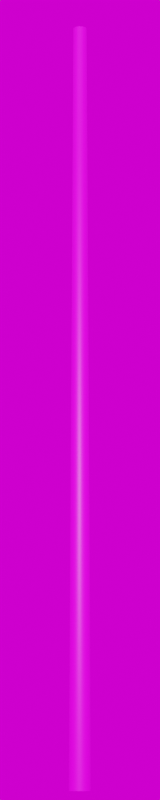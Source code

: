 # Source: Stahl_4300.blend  (saved by Blender 3.3.6; exported with 4.5.12 LTS)
import bpy
from mathutils import Matrix  # noqa: F401  (used for matrix-valued properties, if any)

bpy.ops.wm.read_factory_settings(use_empty=True)
scene = bpy.context.scene
scene.name = 'Scene'

# ---- collections
col_collection = bpy.data.collections.new('Collection'); scene.collection.children.link(col_collection)

# ---- images (referenced by path relative to the original .blend; pixels are not part of the script)
import os
ASSET_DIR = os.environ.get("B2B_ASSET_DIR", "")  # directory of the original .blend (textures are referenced by path, not embedded)
HERE = os.path.dirname(os.path.abspath(__file__))  # packed textures are extracted next to this script under _unpacked/

def load_image(name, relpath, width, height, colorspace="sRGB"):
    """Load a texture the original file referenced (path relative to the .blend, or extracted next to this script)."""
    p = next((c for c in (os.path.join(HERE, relpath), os.path.join(ASSET_DIR, relpath)) if relpath and os.path.exists(c)), "")
    if p:
        img = bpy.data.images.load(p, check_existing=True)
        img.name = name
    else:  # same state as the original file: an image datablock whose file is absent (Cycles renders it pink)
        img = bpy.data.images.new(name, width, height)
        img.source = "FILE"
        img.filepath = "//" + (relpath or name)
    img.colorspace_settings.name = colorspace
    return img
img_galvanized_metal_texture_seamless_hr_jpg_003 = load_image('galvanized-metal-texture-seamless-hr.jpg.003', 'galvanized-metal-texture-seamless-hr.jpg', 1024, 1024, 'sRGB')
img_kloofendal_48d_partly_cloudy_puresky_8k_hdr = load_image('kloofendal_48d_partly_cloudy_puresky_8k.hdr', 'kloofendal_48d_partly_cloudy_puresky_8k.hdr', 1024, 1024, 'Linear Rec.709')

# ---- materials (node trees are filled in below, after node groups)
mat_galvanized_metall_005 = bpy.data.materials.new('galvanized_metall.005')
mat_galvanized_metall_005.roughness = 0.5

# ---- material node trees
mat_galvanized_metall_005.use_nodes = True; mat_galvanized_metall_005.node_tree.nodes.clear()
_N = mat_galvanized_metall_005.node_tree.nodes; _L = mat_galvanized_metall_005.node_tree.links
n0 = _N.new('ShaderNodeBsdfPrincipled'); n0.name = 'Principled BSDF'; n0.location = (1200, 0)
n0.distribution = 'GGX'
n0.subsurface_method = 'RANDOM_WALK_SKIN'
n0.inputs[3].default_value = 1.45
n0.inputs[27].default_value = (0.0, 0.0, 0.0, 1.0)
n0.inputs[28].default_value = 1.0
n1 = _N.new('ShaderNodeOutputMaterial'); n1.name = 'Material Output'; n1.location = (1500, 0)
n2 = _N.new('ShaderNodeTexImage'); n2.name = 'Image Texture'; n2.location = (600, 0)
n2.image = img_galvanized_metal_texture_seamless_hr_jpg_003
_L.new(n2.outputs[0], n0.inputs[0])
_L.new(n0.outputs[0], n1.inputs[0])
n1.is_active_output = True

# ---- world
world_world = bpy.data.worlds.new('World'); scene.world = world_world
world_world.use_nodes = True; world_world.node_tree.nodes.clear()
_N = world_world.node_tree.nodes; _L = world_world.node_tree.links
n0 = _N.new('ShaderNodeOutputWorld'); n0.name = 'World Output'; n0.location = (300, 300)
n1 = _N.new('ShaderNodeBackground'); n1.name = 'Background'; n1.location = (10, 300)
n2 = _N.new('ShaderNodeTexEnvironment'); n2.name = 'Environment Texture'; n2.location = (-280, 280)
n2.image = img_kloofendal_48d_partly_cloudy_puresky_8k_hdr
_L.new(n1.outputs[0], n0.inputs[0])
_L.new(n2.outputs[0], n1.inputs[0])
n0.is_active_output = True
world_world.color = (0.05088, 0.05088, 0.05088)
world_world.use_sun_shadow = False
world_world.sun_shadow_jitter_overblur = 0.0

# ---- cameras
cam_camera = bpy.data.cameras.new('Camera')
cam_camera.lens = 100.0

# ---- meshes
me_mast_4_3m_metalogalva = bpy.data.meshes.new('Mast_4,3m_Metalogalva')
me_mast_4_3m_metalogalva.from_pydata([(0.0, 0.0, 4.3), (0.0, 0.038, 4.3), (0.0, 0.0605, 0.0), (0.0, 0.0, 4.3), (-0.01454, 0.03511, 4.3), (-0.02315, 0.0559, 0.0), (0.0, 0.0, 4.3), (-0.02687, 0.02687, 4.3), (-0.04278, 0.04278, 0.0), (0.0, 0.0, 4.3), (-0.03511, 0.01454, 4.3), (-0.0559, 0.02315, 0.0), (0.0, 0.0, 4.3), (-0.038, 0.0, 4.3), (-0.0605, 0.0, 0.0), (0.0, 0.0, 4.3), (-0.03511, -0.01454, 4.3), (-0.0559, -0.02315, 0.0), (0.0, 0.0, 4.3), (-0.02687, -0.02687, 4.3), (-0.04278, -0.04278, 0.0), (0.0, 0.0, 4.3), (-0.01454, -0.03511, 4.3), (-0.02315, -0.0559, 0.0), (0.0, 0.0, 4.3), (0.0, -0.038, 4.3), (0.0, -0.0605, 0.0), (0.0, 0.0, 4.3), (0.01454, -0.03511, 4.3), (0.02315, -0.0559, 0.0), (0.0, 0.0, 4.3), (0.02687, -0.02687, 4.3), (0.04278, -0.04278, 0.0), (0.0, 0.0, 4.3), (0.03511, -0.01454, 4.3), (0.0559, -0.02315, 0.0), (0.0, 0.0, 4.3), (0.038, 0.0, 4.3), (0.0605, 0.0, 0.0), (0.0, 0.0, 4.3), (0.03511, 0.01454, 4.3), (0.0559, 0.02315, 0.0), (0.0, 0.0, 4.3), (0.02687, 0.02687, 4.3), (0.04278, 0.04278, 0.0), (0.0, 0.0, 4.3), (0.01454, 0.03511, 4.3), (0.02315, 0.0559, 0.0)], [], [(0, 4, 3), (3, 7, 6), (6, 10, 9), (9, 13, 12), (12, 16, 15), (15, 19, 18), (18, 22, 21), (21, 25, 24), (24, 28, 27), (27, 31, 30), (30, 34, 33), (33, 37, 36), (36, 40, 39), (39, 43, 42), (42, 46, 45), (45, 1, 0), (2, 4, 1), (5, 7, 4), (8, 10, 7), (11, 13, 10), (14, 16, 13), (17, 19, 16), (20, 22, 19), (23, 25, 22), (26, 28, 25), (29, 31, 28), (32, 34, 31), (35, 37, 34), (37, 41, 40), (41, 43, 40), (44, 46, 43), (47, 1, 46), (0, 1, 4), (3, 4, 7), (6, 7, 10), (9, 10, 13), (12, 13, 16), (15, 16, 19), (18, 19, 22), (21, 22, 25), (24, 25, 28), (27, 28, 31), (30, 31, 34), (33, 34, 37), (36, 37, 40), (39, 40, 43), (42, 43, 46), (45, 46, 1), (2, 5, 4), (5, 8, 7), (8, 11, 10), (11, 14, 13), (14, 17, 16), (17, 20, 19), (20, 23, 22), (23, 26, 25), (26, 29, 28), (29, 32, 31), (32, 35, 34), (35, 38, 37), (37, 38, 41), (41, 44, 43), (44, 47, 46), (47, 2, 1)])
me_mast_4_3m_metalogalva.polygons.foreach_set('use_smooth', [True] * 64)
_uv = me_mast_4_3m_metalogalva.uv_layers.new(name='UVMap')
_uv.uv.foreach_set('vector', [0.0, 11.2, 0.0625, 11.2, 0.0625, 11.2, 0.0625, 11.2, 0.125, 11.2, 0.125, 11.2, 0.125, 11.2, 0.1875, 11.2, 0.1875, 11.2, 0.1875, 11.2, 0.25, 11.2, 0.25, 11.2, 0.25, 11.2, 0.3125, 11.2, 0.3125, 11.2, 0.3125, 11.2, 0.375, 11.2, 0.375, 11.2, 0.375, 11.2, 0.4375, 11.2, 0.4375, 11.2, 0.4375, 11.2, 0.5, 11.2, 0.5, 11.2, 0.5, 11.2, 0.5625, 11.2, 0.5625, 11.2, 0.5625, 11.2, 0.625, 11.2, 0.625, 11.2, 0.625, 11.2, 0.6875, 11.2, 0.6875, 11.2, 0.6875, 11.2, 0.75, 11.2, 0.75, 11.2, 0.75, 11.2, 0.8125, 11.2, 0.8125, 11.2, 0.8125, 11.2, 0.875, 11.2, 0.875, 11.2, 0.875, 11.2, 0.9375, 11.2, 0.9375, 11.2, 0.9375, 11.2, 1.0, 11.2, 1.0, 11.2, 0.0, -6.699, 0.0625, 11.2, 0.0, 11.2, 0.0625, -6.699, 0.125, 11.2, 0.0625, 11.2, 0.125, -6.699, 0.1875, 11.2, 0.125, 11.2, 0.1875, -6.699, 0.25, 11.2, 0.1875, 11.2, 0.25, -6.699, 0.3125, 11.2, 0.25, 11.2, 0.3125, -6.699, 0.375, 11.2, 0.3125, 11.2, 0.375, -6.699, 0.4375, 11.2, 0.375, 11.2, 0.4375, -6.699, 0.5, 11.2, 0.4375, 11.2, 0.5, -6.699, 0.5625, 11.2, 0.5, 11.2, 0.5625, -6.699, 0.625, 11.2, 0.5625, 11.2, 0.625, -6.699, 0.6875, 11.2, 0.625, 11.2, 0.6875, -6.699, 0.75, 11.2, 0.6875, 11.2, 0.75, 11.2, 0.8125, -6.699, 0.8125, 11.2, 0.8125, -6.699, 0.875, 11.2, 0.8125, 11.2, 0.875, -6.699, 0.9375, 11.2, 0.875, 11.2, 0.9375, -6.699, 1.0, 11.2, 0.9375, 11.2, 0.0, 11.2, 0.0, 11.2, 0.0625, 11.2, 0.0625, 11.2, 0.0625, 11.2, 0.125, 11.2, 0.125, 11.2, 0.125, 11.2, 0.1875, 11.2, 0.1875, 11.2, 0.1875, 11.2, 0.25, 11.2, 0.25, 11.2, 0.25, 11.2, 0.3125, 11.2, 0.3125, 11.2, 0.3125, 11.2, 0.375, 11.2, 0.375, 11.2, 0.375, 11.2, 0.4375, 11.2, 0.4375, 11.2, 0.4375, 11.2, 0.5, 11.2, 0.5, 11.2, 0.5, 11.2, 0.5625, 11.2, 0.5625, 11.2, 0.5625, 11.2, 0.625, 11.2, 0.625, 11.2, 0.625, 11.2, 0.6875, 11.2, 0.6875, 11.2, 0.6875, 11.2, 0.75, 11.2, 0.75, 11.2, 0.75, 11.2, 0.8125, 11.2, 0.8125, 11.2, 0.8125, 11.2, 0.875, 11.2, 0.875, 11.2, 0.875, 11.2, 0.9375, 11.2, 0.9375, 11.2, 0.9375, 11.2, 1.0, 11.2, 0.0, -6.699, 0.0625, -6.699, 0.0625, 11.2, 0.0625, -6.699, 0.125, -6.699, 0.125, 11.2, 0.125, -6.699, 0.1875, -6.699, 0.1875, 11.2, 0.1875, -6.699, 0.25, -6.699, 0.25, 11.2, 0.25, -6.699, 0.3125, -6.699, 0.3125, 11.2, 0.3125, -6.699, 0.375, -6.699, 0.375, 11.2, 0.375, -6.699, 0.4375, -6.699, 0.4375, 11.2, 0.4375, -6.699, 0.5, -6.699, 0.5, 11.2, 0.5, -6.699, 0.5625, -6.699, 0.5625, 11.2, 0.5625, -6.699, 0.625, -6.699, 0.625, 11.2, 0.625, -6.699, 0.6875, -6.699, 0.6875, 11.2, 0.6875, -6.699, 0.75, -6.699, 0.75, 11.2, 0.75, 11.2, 0.75, -6.699, 0.8125, -6.699, 0.8125, -6.699, 0.875, -6.699, 0.875, 11.2, 0.875, -6.699, 0.9375, -6.699, 0.9375, 11.2, 0.9375, -6.699, 1.0, -6.699, 1.0, 11.2])
me_mast_4_3m_metalogalva.materials.append(mat_galvanized_metall_005)
me_mast_4_3m_metalogalva.update()
me_mast_4_3m_metalogalva.normals_split_custom_set([tuple(v) for v in zip(*[iter([-1.498e-06, 0.0, 1.0, -0.2849, 0.6878, 0.6677, -1.498e-06, 0.0, 1.0, -1.498e-06, 0.0, 1.0, -0.5264, 0.5264, 0.6677, 0.0, 0.0, 1.0, 0.0, 0.0, 1.0, -0.6878, 0.2849, 0.6677, 0.0, 0.0, 1.0, 0.0, 0.0, 1.0, -0.7445, 3.022e-07, 0.6676, 0.0, 0.0, 1.0, 0.0, 0.0, 1.0, -0.6878, -0.2849, 0.6677, 0.0, 0.0, 1.0, 0.0, 0.0, 1.0, -0.5264, -0.5264, 0.6677, -1.498e-06, 0.0, 1.0, -1.498e-06, 0.0, 1.0, -0.2849, -0.6878, 0.6677, -1.498e-06, 0.0, 1.0, -1.498e-06, 0.0, 1.0, -3.037e-07, -0.7445, 0.6676, 1.498e-06, 0.0, 1.0, 1.498e-06, 0.0, 1.0, 0.2849, -0.6878, 0.6677, 1.498e-06, 0.0, 1.0, 1.498e-06, 0.0, 1.0, 0.5264, -0.5264, 0.6677, 0.0, 0.0, 1.0, 0.0, 0.0, 1.0, 0.6878, -0.2849, 0.6677, 0.0, 0.0, 1.0, 0.0, 0.0, 1.0, 0.7445, 0.0, 0.6676, 0.0, 0.0, 1.0, 0.0, 0.0, 1.0, 0.6878, 0.2849, 0.6677, 0.0, 0.0, 1.0, 0.0, 0.0, 1.0, 0.5264, 0.5264, 0.6677, 1.498e-06, 0.0, 1.0, 1.498e-06, 0.0, 1.0, 0.2849, 0.6878, 0.6677, 1.498e-06, 0.0, 1.0, 1.498e-06, 0.0, 1.0, 3.037e-07, 0.7445, 0.6676, -1.498e-06, 0.0, 1.0, -5.517e-07, 1.0, 0.005233, -0.2849, 0.6878, 0.6677, 3.037e-07, 0.7445, 0.6676, -0.3827, 0.9239, 0.005233, -0.5264, 0.5264, 0.6677, -0.2849, 0.6878, 0.6677, -0.7071, 0.7071, 0.005233, -0.6878, 0.2849, 0.6677, -0.5264, 0.5264, 0.6677, -0.9239, 0.3827, 0.005233, -0.7445, 3.022e-07, 0.6676, -0.6878, 0.2849, 0.6677, -1.0, -5.42e-07, 0.005233, -0.6878, -0.2849, 0.6677, -0.7445, 3.022e-07, 0.6676, -0.9239, -0.3827, 0.005233, -0.5264, -0.5264, 0.6677, -0.6878, -0.2849, 0.6677, -0.7071, -0.7071, 0.005233, -0.2849, -0.6878, 0.6677, -0.5264, -0.5264, 0.6677, -0.3827, -0.9239, 0.005233, -3.037e-07, -0.7445, 0.6676, -0.2849, -0.6878, 0.6677, 5.517e-07, -1.0, 0.005233, 0.2849, -0.6878, 0.6677, -3.037e-07, -0.7445, 0.6676, 0.3827, -0.9239, 0.005233, 0.5264, -0.5264, 0.6677, 0.2849, -0.6878, 0.6677, 0.7071, -0.7071, 0.005233, 0.6878, -0.2849, 0.6677, 0.5264, -0.5264, 0.6677, 0.9239, -0.3827, 0.005233, 0.7445, 0.0, 0.6676, 0.6878, -0.2849, 0.6677, 0.7445, 0.0, 0.6676, 0.9239, 0.3827, 0.005233, 0.6878, 0.2849, 0.6677, 0.9239, 0.3827, 0.005233, 0.5264, 0.5264, 0.6677, 0.6878, 0.2849, 0.6677, 0.7071, 0.7071, 0.005233, 0.2849, 0.6878, 0.6677, 0.5264, 0.5264, 0.6677, 0.3827, 0.9239, 0.005233, 3.037e-07, 0.7445, 0.6676, 0.2849, 0.6878, 0.6677, -1.498e-06, 0.0, 1.0, 3.037e-07, 0.7445, 0.6676, -0.2849, 0.6878, 0.6677, -1.498e-06, 0.0, 1.0, -0.2849, 0.6878, 0.6677, -0.5264, 0.5264, 0.6677, 0.0, 0.0, 1.0, -0.5264, 0.5264, 0.6677, -0.6878, 0.2849, 0.6677, 0.0, 0.0, 1.0, -0.6878, 0.2849, 0.6677, -0.7445, 3.022e-07, 0.6676, 0.0, 0.0, 1.0, -0.7445, 3.022e-07, 0.6676, -0.6878, -0.2849, 0.6677, 0.0, 0.0, 1.0, -0.6878, -0.2849, 0.6677, -0.5264, -0.5264, 0.6677, -1.498e-06, 0.0, 1.0, -0.5264, -0.5264, 0.6677, -0.2849, -0.6878, 0.6677, -1.498e-06, 0.0, 1.0, -0.2849, -0.6878, 0.6677, -3.037e-07, -0.7445, 0.6676, 1.498e-06, 0.0, 1.0, -3.037e-07, -0.7445, 0.6676, 0.2849, -0.6878, 0.6677, 1.498e-06, 0.0, 1.0, 0.2849, -0.6878, 0.6677, 0.5264, -0.5264, 0.6677, 0.0, 0.0, 1.0, 0.5264, -0.5264, 0.6677, 0.6878, -0.2849, 0.6677, 0.0, 0.0, 1.0, 0.6878, -0.2849, 0.6677, 0.7445, 0.0, 0.6676, 0.0, 0.0, 1.0, 0.7445, 0.0, 0.6676, 0.6878, 0.2849, 0.6677, 0.0, 0.0, 1.0, 0.6878, 0.2849, 0.6677, 0.5264, 0.5264, 0.6677, 1.498e-06, 0.0, 1.0, 0.5264, 0.5264, 0.6677, 0.2849, 0.6878, 0.6677, 1.498e-06, 0.0, 1.0, 0.2849, 0.6878, 0.6677, 3.037e-07, 0.7445, 0.6676, -5.517e-07, 1.0, 0.005233, -0.3827, 0.9239, 0.005233, -0.2849, 0.6878, 0.6677, -0.3827, 0.9239, 0.005233, -0.7071, 0.7071, 0.005233, -0.5264, 0.5264, 0.6677, -0.7071, 0.7071, 0.005233, -0.9239, 0.3827, 0.005233, -0.6878, 0.2849, 0.6677, -0.9239, 0.3827, 0.005233, -1.0, -5.42e-07, 0.005233, -0.7445, 3.022e-07, 0.6676, -1.0, -5.42e-07, 0.005233, -0.9239, -0.3827, 0.005233, -0.6878, -0.2849, 0.6677, -0.9239, -0.3827, 0.005233, -0.7071, -0.7071, 0.005233, -0.5264, -0.5264, 0.6677, -0.7071, -0.7071, 0.005233, -0.3827, -0.9239, 0.005233, -0.2849, -0.6878, 0.6677, -0.3827, -0.9239, 0.005233, 5.517e-07, -1.0, 0.005233, -3.037e-07, -0.7445, 0.6676, 5.517e-07, -1.0, 0.005233, 0.3827, -0.9239, 0.005233, 0.2849, -0.6878, 0.6677, 0.3827, -0.9239, 0.005233, 0.7071, -0.7071, 0.005233, 0.5264, -0.5264, 0.6677, 0.7071, -0.7071, 0.005233, 0.9239, -0.3827, 0.005233, 0.6878, -0.2849, 0.6677, 0.9239, -0.3827, 0.005233, 1.0, 0.0, 0.005232, 0.7445, 0.0, 0.6676, 0.7445, 0.0, 0.6676, 1.0, 0.0, 0.005232, 0.9239, 0.3827, 0.005233, 0.9239, 0.3827, 0.005233, 0.7071, 0.7071, 0.005233, 0.5264, 0.5264, 0.6677, 0.7071, 0.7071, 0.005233, 0.3827, 0.9239, 0.005233, 0.2849, 0.6878, 0.6677, 0.3827, 0.9239, 0.005233, -5.517e-07, 1.0, 0.005233, 3.037e-07, 0.7445, 0.6676])] * 3)])

# ---- objects
ob_camera = bpy.data.objects.new('Camera', cam_camera)
ob_mast_4_3m_metalogalva = bpy.data.objects.new('Mast_4,3m_Metalogalva', me_mast_4_3m_metalogalva)

# ---- transforms, parenting, visibility, modifiers, constraints
ob_camera.location = (8.6, -8.6, 0.0)
ob_camera.rotation_euler = (1.745, 0.0, 0.7854)
ob_mast_4_3m_metalogalva.location = (0.0, 0.0, 0.0)

# ---- collection membership
col_collection.objects.link(ob_camera)
col_collection.objects.link(ob_mast_4_3m_metalogalva)

# ---- scene / render settings (as saved in the file)
scene.camera = ob_camera
scene.frame_start = 1; scene.frame_end = 250; scene.frame_set(1)
scene.render.engine = 'CYCLES'
scene.render.resolution_x = 100
scene.render.resolution_y = 500
scene.cycles.sampling_pattern = 'TABULATED_SOBOL'
scene.cycles.use_light_tree = False
scene.view_settings.view_transform = 'Filmic'
bpy.context.view_layer.update()

# ---- added for rendering (the .blend has no usable light): sun
light_auto_sun = bpy.data.lights.new('AutoSun', 'SUN')
light_auto_sun.energy = 3.0
light_auto_sun.angle = 0.0523599
ob_auto_sun = bpy.data.objects.new('AutoSun', light_auto_sun)
scene.collection.objects.link(ob_auto_sun)
ob_auto_sun.rotation_euler = (0.872665, 0.174533, 0.523599)
bpy.context.view_layer.update()
